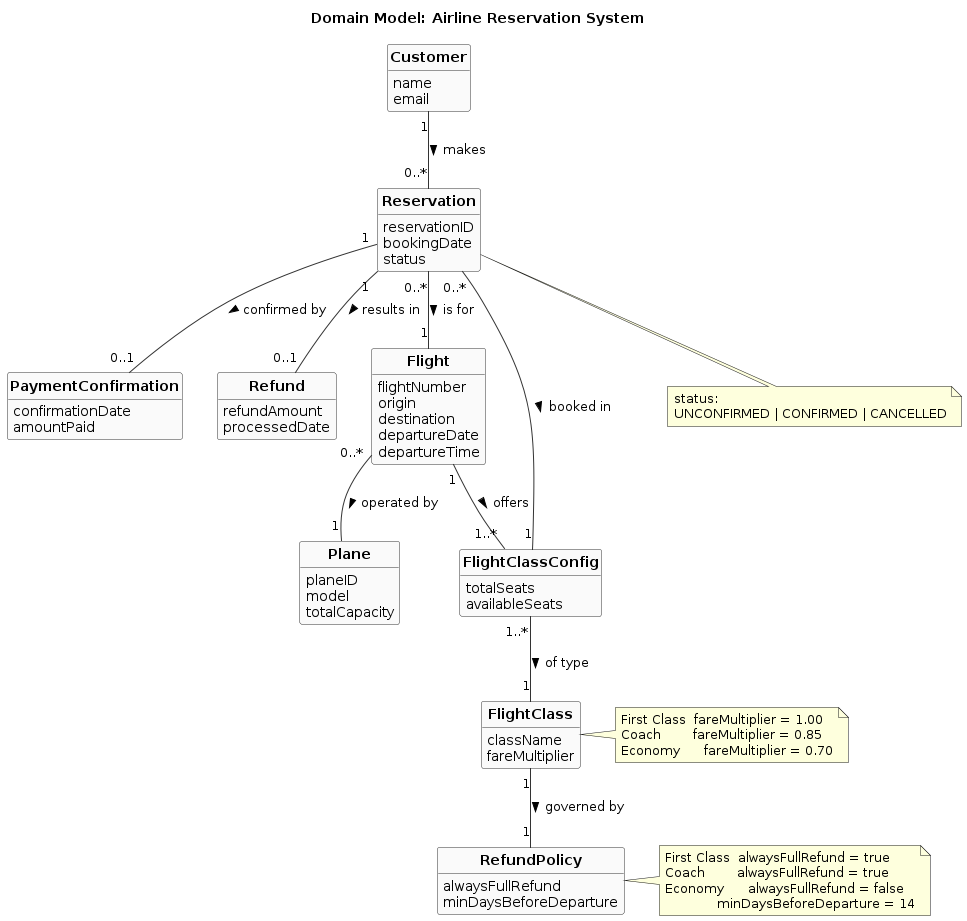

The diagram above was rendered by PlantUML. Its source (embedded in the PNG):
@startuml
hide methods
hide circle
skinparam classAttributeIconSize 0
skinparam classFontStyle bold
skinparam backgroundColor white
skinparam class {
  BorderColor #333333
  BackgroundColor #FAFAFA
  ArrowColor #333333
}

title Domain Model: Airline Reservation System

'──────────────────────────────
' Concepts
'──────────────────────────────

class Customer {
  name
  email
}

class Reservation {
  reservationID
  bookingDate
  status
}

class PaymentConfirmation {
  confirmationDate
  amountPaid
}

class Refund {
  refundAmount
  processedDate
}

class Flight {
  flightNumber
  origin
  destination
  departureDate
  departureTime
}

class Plane {
  planeID
  model
  totalCapacity
}

class FlightClassConfig {
  totalSeats
  availableSeats
}

class FlightClass {
  className
  fareMultiplier
}

class RefundPolicy {
  alwaysFullRefund
  minDaysBeforeDeparture
}

'──────────────────────────────
' Notes
'──────────────────────────────

note bottom of Reservation
  status:
  UNCONFIRMED | CONFIRMED | CANCELLED
end note

note right of FlightClass
  First Class  fareMultiplier = 1.00
  Coach        fareMultiplier = 0.85
  Economy      fareMultiplier = 0.70
end note

note right of RefundPolicy
  First Class  alwaysFullRefund = true
  Coach        alwaysFullRefund = true
  Economy      alwaysFullRefund = false
               minDaysBeforeDeparture = 14
end note

'──────────────────────────────
' Associations
'──────────────────────────────

Customer "1" -- "0..*" Reservation        : makes >

Reservation "0..*" -- "1" Flight          : is for >
Reservation "0..*" -- "1" FlightClassConfig : booked in >
Reservation "1"    -- "0..1" PaymentConfirmation : confirmed by >
Reservation "1"    -- "0..1" Refund       : results in >

Flight "1"    -- "1..*" FlightClassConfig : offers >
Flight "0..*" -- "1"    Plane             : operated by >

FlightClassConfig "1..*" -- "1" FlightClass   : of type >
FlightClass       "1"    -- "1" RefundPolicy  : governed by >

@enduml